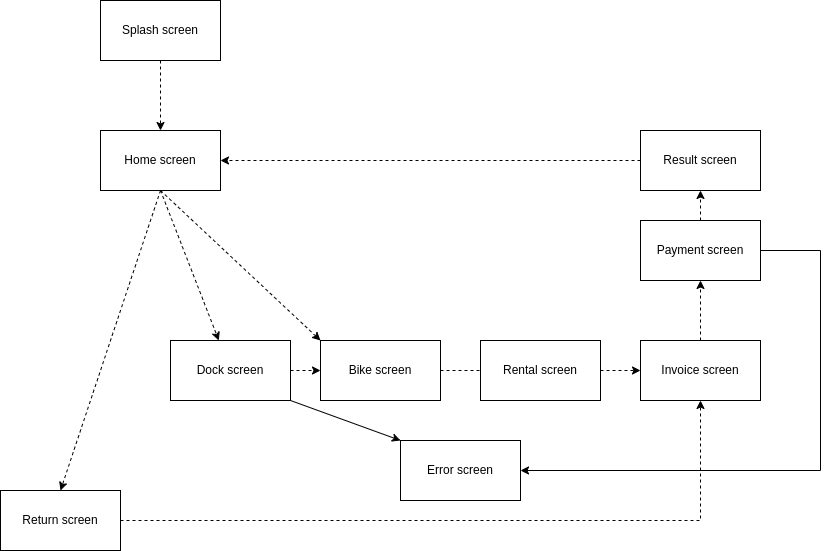

The diagram above was exported from draw.io. Its source (the exported page's mxGraphModel, read from the mxfile embedded in the PNG):
<mxGraphModel dx="1841" dy="585" grid="1" gridSize="10" guides="1" tooltips="1" connect="1" arrows="1" fold="1" page="1" pageScale="1" pageWidth="850" pageHeight="1100" math="0" shadow="0">
  <root>
    <mxCell id="0" />
    <mxCell id="1" parent="0" />
    <mxCell id="J0EDVbucOw6LZA6s-nZ3-3" style="edgeStyle=orthogonalEdgeStyle;rounded=0;orthogonalLoop=1;jettySize=auto;html=1;entryX=0.5;entryY=0;entryDx=0;entryDy=0;dashed=1;" parent="1" source="J0EDVbucOw6LZA6s-nZ3-1" target="J0EDVbucOw6LZA6s-nZ3-2" edge="1">
      <mxGeometry relative="1" as="geometry" />
    </mxCell>
    <mxCell id="J0EDVbucOw6LZA6s-nZ3-1" value="Splash screen" style="rounded=0;whiteSpace=wrap;html=1;" parent="1" vertex="1">
      <mxGeometry x="40" y="40" width="120" height="60" as="geometry" />
    </mxCell>
    <mxCell id="J0EDVbucOw6LZA6s-nZ3-7" style="rounded=0;orthogonalLoop=1;jettySize=auto;html=1;exitX=0.5;exitY=1;exitDx=0;exitDy=0;dashed=1;" parent="1" source="J0EDVbucOw6LZA6s-nZ3-2" target="J0EDVbucOw6LZA6s-nZ3-6" edge="1">
      <mxGeometry relative="1" as="geometry" />
    </mxCell>
    <mxCell id="J0EDVbucOw6LZA6s-nZ3-18" style="edgeStyle=none;rounded=0;orthogonalLoop=1;jettySize=auto;html=1;exitX=0.5;exitY=1;exitDx=0;exitDy=0;dashed=1;entryX=0.5;entryY=0;entryDx=0;entryDy=0;" parent="1" source="J0EDVbucOw6LZA6s-nZ3-2" target="J0EDVbucOw6LZA6s-nZ3-17" edge="1">
      <mxGeometry relative="1" as="geometry">
        <mxPoint x="16.666666666666742" y="380" as="targetPoint" />
      </mxGeometry>
    </mxCell>
    <mxCell id="yqB4_dKMyq8xmIgr25Pn-4" style="rounded=0;orthogonalLoop=1;jettySize=auto;html=1;exitX=0.5;exitY=1;exitDx=0;exitDy=0;entryX=0;entryY=0;entryDx=0;entryDy=0;dashed=1;" parent="1" source="J0EDVbucOw6LZA6s-nZ3-2" target="yqB4_dKMyq8xmIgr25Pn-1" edge="1">
      <mxGeometry relative="1" as="geometry" />
    </mxCell>
    <mxCell id="J0EDVbucOw6LZA6s-nZ3-2" value="Home screen" style="rounded=0;whiteSpace=wrap;html=1;" parent="1" vertex="1">
      <mxGeometry x="40" y="170" width="120" height="60" as="geometry" />
    </mxCell>
    <mxCell id="J0EDVbucOw6LZA6s-nZ3-10" style="edgeStyle=orthogonalEdgeStyle;rounded=0;orthogonalLoop=1;jettySize=auto;html=1;exitX=0.5;exitY=0;exitDx=0;exitDy=0;entryX=0.5;entryY=1;entryDx=0;entryDy=0;dashed=1;" parent="1" source="J0EDVbucOw6LZA6s-nZ3-5" target="J0EDVbucOw6LZA6s-nZ3-9" edge="1">
      <mxGeometry relative="1" as="geometry" />
    </mxCell>
    <mxCell id="J0EDVbucOw6LZA6s-nZ3-5" value="Invoice screen" style="rounded=0;whiteSpace=wrap;html=1;" parent="1" vertex="1">
      <mxGeometry x="580" y="380" width="120" height="60" as="geometry" />
    </mxCell>
    <mxCell id="J0EDVbucOw6LZA6s-nZ3-14" style="rounded=0;orthogonalLoop=1;jettySize=auto;html=1;exitX=1;exitY=1;exitDx=0;exitDy=0;entryX=0;entryY=0;entryDx=0;entryDy=0;" parent="1" source="J0EDVbucOw6LZA6s-nZ3-6" target="J0EDVbucOw6LZA6s-nZ3-11" edge="1">
      <mxGeometry relative="1" as="geometry" />
    </mxCell>
    <mxCell id="yqB4_dKMyq8xmIgr25Pn-2" style="edgeStyle=orthogonalEdgeStyle;rounded=0;orthogonalLoop=1;jettySize=auto;html=1;exitX=1;exitY=0.5;exitDx=0;exitDy=0;entryX=0;entryY=0.5;entryDx=0;entryDy=0;dashed=1;" parent="1" source="J0EDVbucOw6LZA6s-nZ3-6" target="yqB4_dKMyq8xmIgr25Pn-1" edge="1">
      <mxGeometry relative="1" as="geometry" />
    </mxCell>
    <mxCell id="J0EDVbucOw6LZA6s-nZ3-6" value="Dock screen" style="rounded=0;whiteSpace=wrap;html=1;" parent="1" vertex="1">
      <mxGeometry x="110" y="380" width="120" height="60" as="geometry" />
    </mxCell>
    <mxCell id="J0EDVbucOw6LZA6s-nZ3-15" style="rounded=0;orthogonalLoop=1;jettySize=auto;html=1;exitX=1;exitY=0.5;exitDx=0;exitDy=0;entryX=1;entryY=0.5;entryDx=0;entryDy=0;" parent="1" source="J0EDVbucOw6LZA6s-nZ3-9" target="J0EDVbucOw6LZA6s-nZ3-11" edge="1">
      <mxGeometry relative="1" as="geometry">
        <Array as="points">
          <mxPoint x="760" y="290" />
          <mxPoint x="760" y="510" />
        </Array>
      </mxGeometry>
    </mxCell>
    <mxCell id="J0EDVbucOw6LZA6s-nZ3-16" style="edgeStyle=none;rounded=0;orthogonalLoop=1;jettySize=auto;html=1;exitX=0.5;exitY=0;exitDx=0;exitDy=0;entryX=0.5;entryY=1;entryDx=0;entryDy=0;dashed=1;" parent="1" source="J0EDVbucOw6LZA6s-nZ3-9" target="J0EDVbucOw6LZA6s-nZ3-12" edge="1">
      <mxGeometry relative="1" as="geometry" />
    </mxCell>
    <mxCell id="J0EDVbucOw6LZA6s-nZ3-9" value="Payment screen" style="rounded=0;whiteSpace=wrap;html=1;" parent="1" vertex="1">
      <mxGeometry x="580" y="260" width="120" height="60" as="geometry" />
    </mxCell>
    <mxCell id="J0EDVbucOw6LZA6s-nZ3-11" value="Error screen" style="rounded=0;whiteSpace=wrap;html=1;" parent="1" vertex="1">
      <mxGeometry x="340" y="480" width="120" height="60" as="geometry" />
    </mxCell>
    <mxCell id="J0EDVbucOw6LZA6s-nZ3-13" style="edgeStyle=orthogonalEdgeStyle;rounded=0;orthogonalLoop=1;jettySize=auto;html=1;exitX=0;exitY=0.5;exitDx=0;exitDy=0;entryX=1;entryY=0.5;entryDx=0;entryDy=0;dashed=1;" parent="1" source="J0EDVbucOw6LZA6s-nZ3-12" target="J0EDVbucOw6LZA6s-nZ3-2" edge="1">
      <mxGeometry relative="1" as="geometry" />
    </mxCell>
    <mxCell id="J0EDVbucOw6LZA6s-nZ3-12" value="Result screen" style="rounded=0;whiteSpace=wrap;html=1;" parent="1" vertex="1">
      <mxGeometry x="580" y="170" width="120" height="60" as="geometry" />
    </mxCell>
    <mxCell id="J0EDVbucOw6LZA6s-nZ3-19" style="edgeStyle=orthogonalEdgeStyle;rounded=0;orthogonalLoop=1;jettySize=auto;html=1;exitX=1;exitY=0.5;exitDx=0;exitDy=0;dashed=1;" parent="1" source="J0EDVbucOw6LZA6s-nZ3-17" edge="1">
      <mxGeometry relative="1" as="geometry">
        <mxPoint x="640" y="440" as="targetPoint" />
      </mxGeometry>
    </mxCell>
    <mxCell id="J0EDVbucOw6LZA6s-nZ3-17" value="Return screen" style="rounded=0;whiteSpace=wrap;html=1;" parent="1" vertex="1">
      <mxGeometry x="-60" y="530" width="120" height="60" as="geometry" />
    </mxCell>
    <mxCell id="yqB4_dKMyq8xmIgr25Pn-3" style="edgeStyle=orthogonalEdgeStyle;rounded=0;orthogonalLoop=1;jettySize=auto;html=1;exitX=1;exitY=0.5;exitDx=0;exitDy=0;entryX=0;entryY=0.5;entryDx=0;entryDy=0;dashed=1;startArrow=none;" parent="1" source="4HMGTXxbRF-h7ij8TxQy-1" target="J0EDVbucOw6LZA6s-nZ3-5" edge="1">
      <mxGeometry relative="1" as="geometry" />
    </mxCell>
    <mxCell id="yqB4_dKMyq8xmIgr25Pn-1" value="Bike screen" style="rounded=0;whiteSpace=wrap;html=1;" parent="1" vertex="1">
      <mxGeometry x="260" y="380" width="120" height="60" as="geometry" />
    </mxCell>
    <mxCell id="4HMGTXxbRF-h7ij8TxQy-2" value="" style="edgeStyle=orthogonalEdgeStyle;rounded=0;orthogonalLoop=1;jettySize=auto;html=1;exitX=1;exitY=0.5;exitDx=0;exitDy=0;entryX=0;entryY=0.5;entryDx=0;entryDy=0;dashed=1;endArrow=none;" parent="1" source="yqB4_dKMyq8xmIgr25Pn-1" target="4HMGTXxbRF-h7ij8TxQy-1" edge="1">
      <mxGeometry relative="1" as="geometry">
        <mxPoint x="380" y="410" as="sourcePoint" />
        <mxPoint x="580" y="410" as="targetPoint" />
      </mxGeometry>
    </mxCell>
    <mxCell id="4HMGTXxbRF-h7ij8TxQy-1" value="Rental screen" style="rounded=0;whiteSpace=wrap;html=1;" parent="1" vertex="1">
      <mxGeometry x="420" y="380" width="120" height="60" as="geometry" />
    </mxCell>
  </root>
</mxGraphModel>